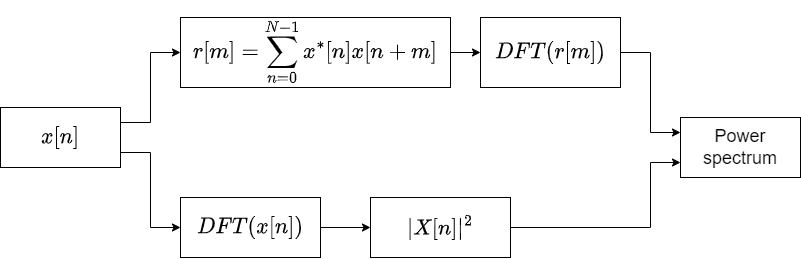

The diagram above was exported from draw.io. Its source (the exported page's mxGraphModel, read from the mxfile embedded in the PNG):
<mxGraphModel dx="1413" dy="805" grid="1" gridSize="10" guides="1" tooltips="1" connect="1" arrows="1" fold="1" page="1" pageScale="1" pageWidth="850" pageHeight="1100" math="1" shadow="0">
  <root>
    <mxCell id="0" />
    <mxCell id="1" parent="0" />
    <mxCell id="kFh-9xuIScmoZs-ePEWH-8" style="edgeStyle=orthogonalEdgeStyle;rounded=0;orthogonalLoop=1;jettySize=auto;html=1;exitX=1;exitY=0.75;exitDx=0;exitDy=0;entryX=0;entryY=0.5;entryDx=0;entryDy=0;" edge="1" parent="1" source="kFh-9xuIScmoZs-ePEWH-1" target="kFh-9xuIScmoZs-ePEWH-4">
      <mxGeometry relative="1" as="geometry" />
    </mxCell>
    <mxCell id="kFh-9xuIScmoZs-ePEWH-9" style="edgeStyle=orthogonalEdgeStyle;rounded=0;orthogonalLoop=1;jettySize=auto;html=1;exitX=1;exitY=0.25;exitDx=0;exitDy=0;entryX=0;entryY=0.5;entryDx=0;entryDy=0;" edge="1" parent="1" source="kFh-9xuIScmoZs-ePEWH-1" target="kFh-9xuIScmoZs-ePEWH-2">
      <mxGeometry relative="1" as="geometry" />
    </mxCell>
    <mxCell id="kFh-9xuIScmoZs-ePEWH-1" value="$$x[n]$$" style="rounded=0;whiteSpace=wrap;html=1;fontSize=19;" vertex="1" parent="1">
      <mxGeometry x="100" y="190" width="120" height="60" as="geometry" />
    </mxCell>
    <mxCell id="kFh-9xuIScmoZs-ePEWH-11" style="edgeStyle=orthogonalEdgeStyle;rounded=0;orthogonalLoop=1;jettySize=auto;html=1;exitX=1;exitY=0.5;exitDx=0;exitDy=0;entryX=0;entryY=0.5;entryDx=0;entryDy=0;" edge="1" parent="1" source="kFh-9xuIScmoZs-ePEWH-2" target="kFh-9xuIScmoZs-ePEWH-3">
      <mxGeometry relative="1" as="geometry" />
    </mxCell>
    <mxCell id="kFh-9xuIScmoZs-ePEWH-2" value="$$r[m] = \sum_{n=0}^{N-1} x^*[n]x[n+m]$$" style="rounded=0;whiteSpace=wrap;html=1;fontSize=19;" vertex="1" parent="1">
      <mxGeometry x="280" y="100" width="270" height="70" as="geometry" />
    </mxCell>
    <mxCell id="kFh-9xuIScmoZs-ePEWH-13" style="edgeStyle=orthogonalEdgeStyle;rounded=0;orthogonalLoop=1;jettySize=auto;html=1;exitX=1;exitY=0.5;exitDx=0;exitDy=0;entryX=0;entryY=0.25;entryDx=0;entryDy=0;" edge="1" parent="1" source="kFh-9xuIScmoZs-ePEWH-3" target="kFh-9xuIScmoZs-ePEWH-10">
      <mxGeometry relative="1" as="geometry" />
    </mxCell>
    <mxCell id="kFh-9xuIScmoZs-ePEWH-3" value="$$DFT(r[m])$$" style="rounded=0;whiteSpace=wrap;html=1;fontSize=19;align=center;verticalAlign=middle;" vertex="1" parent="1">
      <mxGeometry x="580" y="100" width="140" height="70" as="geometry" />
    </mxCell>
    <mxCell id="kFh-9xuIScmoZs-ePEWH-12" style="edgeStyle=orthogonalEdgeStyle;rounded=0;orthogonalLoop=1;jettySize=auto;html=1;exitX=1;exitY=0.5;exitDx=0;exitDy=0;entryX=0;entryY=0.5;entryDx=0;entryDy=0;" edge="1" parent="1" source="kFh-9xuIScmoZs-ePEWH-4" target="kFh-9xuIScmoZs-ePEWH-5">
      <mxGeometry relative="1" as="geometry" />
    </mxCell>
    <mxCell id="kFh-9xuIScmoZs-ePEWH-4" value="$$DFT(x[n])$$" style="rounded=0;whiteSpace=wrap;html=1;fontSize=19;" vertex="1" parent="1">
      <mxGeometry x="280" y="280" width="140" height="60" as="geometry" />
    </mxCell>
    <mxCell id="kFh-9xuIScmoZs-ePEWH-15" style="edgeStyle=orthogonalEdgeStyle;rounded=0;orthogonalLoop=1;jettySize=auto;html=1;exitX=1;exitY=0.5;exitDx=0;exitDy=0;entryX=0;entryY=0.75;entryDx=0;entryDy=0;" edge="1" parent="1" source="kFh-9xuIScmoZs-ePEWH-5" target="kFh-9xuIScmoZs-ePEWH-10">
      <mxGeometry relative="1" as="geometry">
        <Array as="points">
          <mxPoint x="750" y="310" />
          <mxPoint x="750" y="245" />
        </Array>
      </mxGeometry>
    </mxCell>
    <mxCell id="kFh-9xuIScmoZs-ePEWH-5" value="$$ |X[n]|^2 $$" style="rounded=0;whiteSpace=wrap;html=1;fontSize=19;" vertex="1" parent="1">
      <mxGeometry x="470" y="280" width="140" height="60" as="geometry" />
    </mxCell>
    <mxCell id="kFh-9xuIScmoZs-ePEWH-10" value="Power spectrum" style="rounded=0;whiteSpace=wrap;html=1;fontSize=18;" vertex="1" parent="1">
      <mxGeometry x="780" y="200" width="120" height="60" as="geometry" />
    </mxCell>
  </root>
</mxGraphModel>